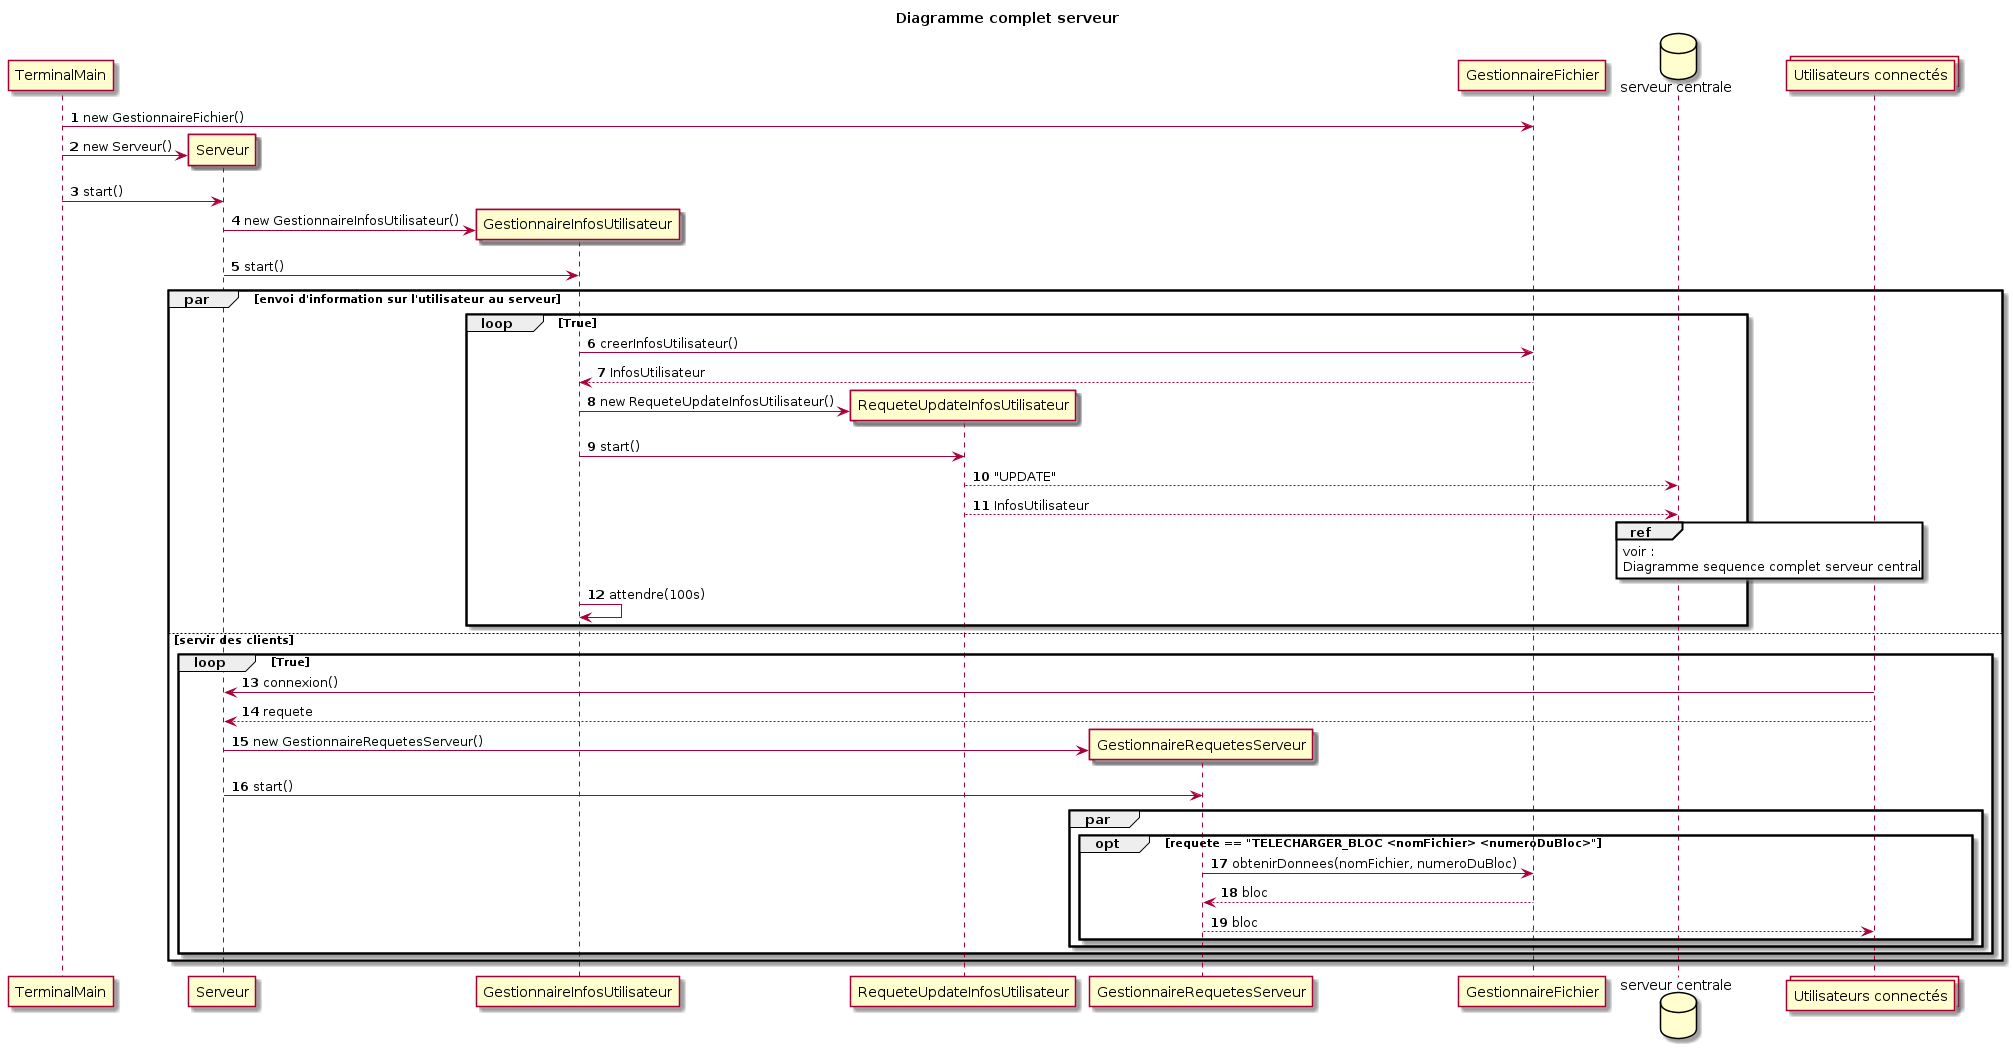

The diagram above was rendered by PlantUML. Its source (embedded in the PNG):
@startuml

participant "TerminalMain" as tm
participant "GestionnaireFichier" as gf order 9
database "serveur centrale" as sc order 10
collections "Utilisateurs connectés" as u2 order 20

title Diagramme complet serveur
autonumber 

create "GestionnaireFichier" as gf order 3
tm -> gf : new GestionnaireFichier()
create "Serveur" as s order 4
tm ->  s : new Serveur()
tm -> s : start()
create "GestionnaireInfosUtilisateur" as giu order 4
s -> giu : new GestionnaireInfosUtilisateur()
s -> giu : start()
par envoi d'information sur l'utilisateur au serveur
    loop True 
        giu -> gf : creerInfosUtilisateur()
        gf --> giu : InfosUtilisateur
        create "RequeteUpdateInfosUtilisateur" as ruiu order 5
        giu -> ruiu : new RequeteUpdateInfosUtilisateur()
        giu -> ruiu : start()
        ruiu --> sc : "UPDATE"
        ruiu --> sc : InfosUtilisateur
        ref over sc
            voir :
            Diagramme sequence complet serveur central
        end ref

        giu -> giu : attendre(100s)
    end
else servir des clients
    loop True
        u2 -> s : connexion()
        u2 --> s : requete
        create "GestionnaireRequetesServeur" as grs order 6
        s -> grs : new GestionnaireRequetesServeur()
        s -> grs : start()
        par 
            opt requete == "TELECHARGER_BLOC <nomFichier> <numeroDuBloc>"
            grs -> gf : obtenirDonnees(nomFichier, numeroDuBloc)
            gf --> grs : bloc
            grs --> u2 : bloc

            end
        end
    end
end 

@enduml